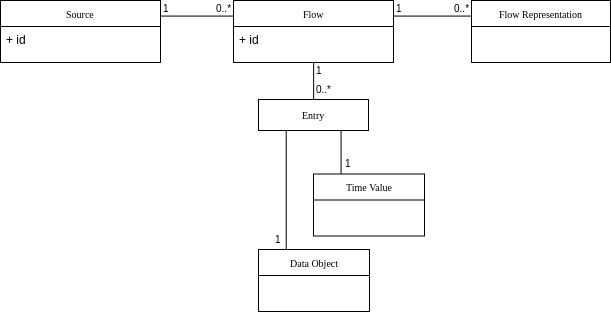

The diagram above was exported from draw.io. Its source (the exported page's mxGraphModel, read from the mxfile embedded in the PNG):
<mxGraphModel dx="815" dy="542" grid="1" gridSize="10" guides="1" tooltips="1" connect="1" arrows="1" fold="1" page="1" pageScale="1" pageWidth="827" pageHeight="1169" background="#ffffff" math="0" shadow="0">
  <root>
    <mxCell id="0" />
    <mxCell id="1" parent="0" />
    <mxCell id="13" value="Flow" style="swimlane;html=1;fontStyle=0;childLayout=stackLayout;horizontal=1;startSize=26;fillColor=none;horizontalStack=0;resizeParent=1;resizeLast=0;collapsible=1;marginBottom=0;swimlaneFillColor=#ffffff;rounded=0;shadow=0;comic=0;labelBackgroundColor=none;strokeColor=#000000;strokeWidth=1;fontFamily=Verdana;fontSize=10;fontColor=#000000;align=center;" parent="1" vertex="1">
      <mxGeometry x="350" y="410.9999999999998" width="160" height="62" as="geometry" />
    </mxCell>
    <mxCell id="14" value="+ id" style="text;html=1;strokeColor=none;fillColor=none;align=left;verticalAlign=top;spacingLeft=4;spacingRight=4;whiteSpace=wrap;overflow=hidden;rotatable=0;points=[[0,0.5],[1,0.5]];portConstraint=eastwest;" parent="13" vertex="1">
      <mxGeometry y="26" width="160" height="26" as="geometry" />
    </mxCell>
    <mxCell id="15" value="Source" style="swimlane;html=1;fontStyle=0;childLayout=stackLayout;horizontal=1;startSize=26;fillColor=none;horizontalStack=0;resizeParent=1;resizeLast=0;collapsible=1;marginBottom=0;swimlaneFillColor=#ffffff;rounded=0;shadow=0;comic=0;labelBackgroundColor=none;strokeColor=#000000;strokeWidth=1;fontFamily=Verdana;fontSize=10;fontColor=#000000;align=center;" parent="1" vertex="1">
      <mxGeometry x="117" y="410.9999999999998" width="160" height="62" as="geometry" />
    </mxCell>
    <mxCell id="16" value="+ id" style="text;html=1;strokeColor=none;fillColor=none;align=left;verticalAlign=top;spacingLeft=4;spacingRight=4;whiteSpace=wrap;overflow=hidden;rotatable=0;points=[[0,0.5],[1,0.5]];portConstraint=eastwest;" parent="15" vertex="1">
      <mxGeometry y="26" width="160" height="26" as="geometry" />
    </mxCell>
    <mxCell id="19" value="Entry" style="swimlane;html=1;fontStyle=0;childLayout=stackLayout;horizontal=1;startSize=60;fillColor=none;horizontalStack=0;resizeParent=1;resizeLast=0;collapsible=1;marginBottom=0;swimlaneFillColor=#ffffff;rounded=0;shadow=0;comic=0;labelBackgroundColor=none;strokeColor=#000000;strokeWidth=1;fontFamily=Verdana;fontSize=10;fontColor=#000000;align=center;" parent="1" vertex="1">
      <mxGeometry x="375" y="510" width="110" height="31" as="geometry" />
    </mxCell>
    <mxCell id="22" value="Time Value" style="swimlane;html=1;fontStyle=0;childLayout=stackLayout;horizontal=1;startSize=26;fillColor=none;horizontalStack=0;resizeParent=1;resizeLast=0;collapsible=1;marginBottom=0;swimlaneFillColor=#ffffff;rounded=0;shadow=0;comic=0;labelBackgroundColor=none;strokeColor=#000000;strokeWidth=1;fontFamily=Verdana;fontSize=10;fontColor=#000000;align=center;" parent="1" vertex="1">
      <mxGeometry x="430" y="584.5" width="111" height="62" as="geometry" />
    </mxCell>
    <mxCell id="23" value="Data Object" style="swimlane;html=1;fontStyle=0;childLayout=stackLayout;horizontal=1;startSize=26;fillColor=none;horizontalStack=0;resizeParent=1;resizeLast=0;collapsible=1;marginBottom=0;swimlaneFillColor=#ffffff;rounded=0;shadow=0;comic=0;labelBackgroundColor=none;strokeColor=#000000;strokeWidth=1;fontFamily=Verdana;fontSize=10;fontColor=#000000;align=center;" parent="1" vertex="1">
      <mxGeometry x="375" y="660" width="111" height="62" as="geometry" />
    </mxCell>
    <mxCell id="71" value="" style="endArrow=none;html=1;edgeStyle=orthogonalEdgeStyle;exitX=1;exitY=0.25;entryX=0;entryY=0.25;" parent="1" source="15" target="13" edge="1">
      <mxGeometry relative="1" as="geometry">
        <mxPoint x="268" y="502" as="sourcePoint" />
        <mxPoint x="308" y="462" as="targetPoint" />
      </mxGeometry>
    </mxCell>
    <mxCell id="72" value="1" style="resizable=0;html=1;align=left;verticalAlign=bottom;labelBackgroundColor=#ffffff;fontSize=10;" parent="71" connectable="0" vertex="1">
      <mxGeometry x="-1" relative="1" as="geometry" />
    </mxCell>
    <mxCell id="73" value="0..*" style="resizable=0;html=1;align=right;verticalAlign=bottom;labelBackgroundColor=#ffffff;fontSize=10;" parent="71" connectable="0" vertex="1">
      <mxGeometry x="1" relative="1" as="geometry" />
    </mxCell>
    <mxCell id="74" value="" style="endArrow=none;html=1;edgeStyle=orthogonalEdgeStyle;exitX=1;exitY=0.25;entryX=0;entryY=0.25;" parent="1" source="13" target="86" edge="1">
      <mxGeometry relative="1" as="geometry">
        <mxPoint x="588" y="512" as="sourcePoint" />
        <mxPoint x="558" y="452" as="targetPoint" />
      </mxGeometry>
    </mxCell>
    <mxCell id="75" value="1" style="resizable=0;html=1;align=left;verticalAlign=bottom;labelBackgroundColor=#ffffff;fontSize=10;" parent="74" connectable="0" vertex="1">
      <mxGeometry x="-1" relative="1" as="geometry" />
    </mxCell>
    <mxCell id="76" value="0..*" style="resizable=0;html=1;align=right;verticalAlign=bottom;labelBackgroundColor=#ffffff;fontSize=10;" parent="74" connectable="0" vertex="1">
      <mxGeometry x="1" relative="1" as="geometry" />
    </mxCell>
    <mxCell id="77" value="" style="endArrow=none;html=1;edgeStyle=orthogonalEdgeStyle;exitX=0.5;exitY=1;entryX=0.5;entryY=0;" parent="1" source="13" target="19" edge="1">
      <mxGeometry relative="1" as="geometry">
        <mxPoint x="128" y="322" as="sourcePoint" />
        <mxPoint x="258" y="366" as="targetPoint" />
      </mxGeometry>
    </mxCell>
    <mxCell id="78" value="1" style="resizable=0;html=1;align=left;verticalAlign=bottom;labelBackgroundColor=#ffffff;fontSize=10;" parent="77" connectable="0" vertex="1">
      <mxGeometry x="-1" relative="1" as="geometry">
        <mxPoint y="16" as="offset" />
      </mxGeometry>
    </mxCell>
    <mxCell id="79" value="0..*" style="resizable=0;html=1;align=left;verticalAlign=top;labelBackgroundColor=#ffffff;fontSize=10;" parent="77" connectable="0" vertex="1">
      <mxGeometry x="1" relative="1" as="geometry">
        <mxPoint x="0.5" y="-22.5" as="offset" />
      </mxGeometry>
    </mxCell>
    <mxCell id="80" value="" style="endArrow=none;html=1;edgeStyle=orthogonalEdgeStyle;entryX=0.25;entryY=1;exitX=0.25;exitY=0;" parent="1" source="23" target="19" edge="1">
      <mxGeometry relative="1" as="geometry">
        <mxPoint x="373" y="252" as="sourcePoint" />
        <mxPoint x="373" y="292" as="targetPoint" />
      </mxGeometry>
    </mxCell>
    <mxCell id="81" value="1" style="resizable=0;html=1;align=right;verticalAlign=top;labelBackgroundColor=#ffffff;fontSize=10;" parent="80" connectable="0" vertex="1">
      <mxGeometry x="-1" relative="1" as="geometry">
        <mxPoint x="-2.5" y="-22.5" as="offset" />
      </mxGeometry>
    </mxCell>
    <mxCell id="83" value="" style="endArrow=none;html=1;edgeStyle=orthogonalEdgeStyle;exitX=0.25;exitY=0;entryX=0.75;entryY=1;" parent="1" source="22" target="19" edge="1">
      <mxGeometry relative="1" as="geometry">
        <mxPoint x="223" y="312" as="sourcePoint" />
        <mxPoint x="383" y="312" as="targetPoint" />
      </mxGeometry>
    </mxCell>
    <mxCell id="84" value="1" style="resizable=0;html=1;align=left;verticalAlign=top;labelBackgroundColor=#ffffff;fontSize=10;" parent="83" connectable="0" vertex="1">
      <mxGeometry x="-1" relative="1" as="geometry">
        <mxPoint x="1.5" y="-22.5" as="offset" />
      </mxGeometry>
    </mxCell>
    <mxCell id="86" value="Flow Representation" style="swimlane;html=1;fontStyle=0;childLayout=stackLayout;horizontal=1;startSize=26;fillColor=none;horizontalStack=0;resizeParent=1;resizeLast=0;collapsible=1;marginBottom=0;swimlaneFillColor=#ffffff;rounded=0;shadow=0;comic=0;labelBackgroundColor=none;strokeColor=#000000;strokeWidth=1;fontFamily=Verdana;fontSize=10;fontColor=#000000;align=center;" parent="1" vertex="1">
      <mxGeometry x="588" y="411" width="139" height="62" as="geometry" />
    </mxCell>
  </root>
</mxGraphModel>